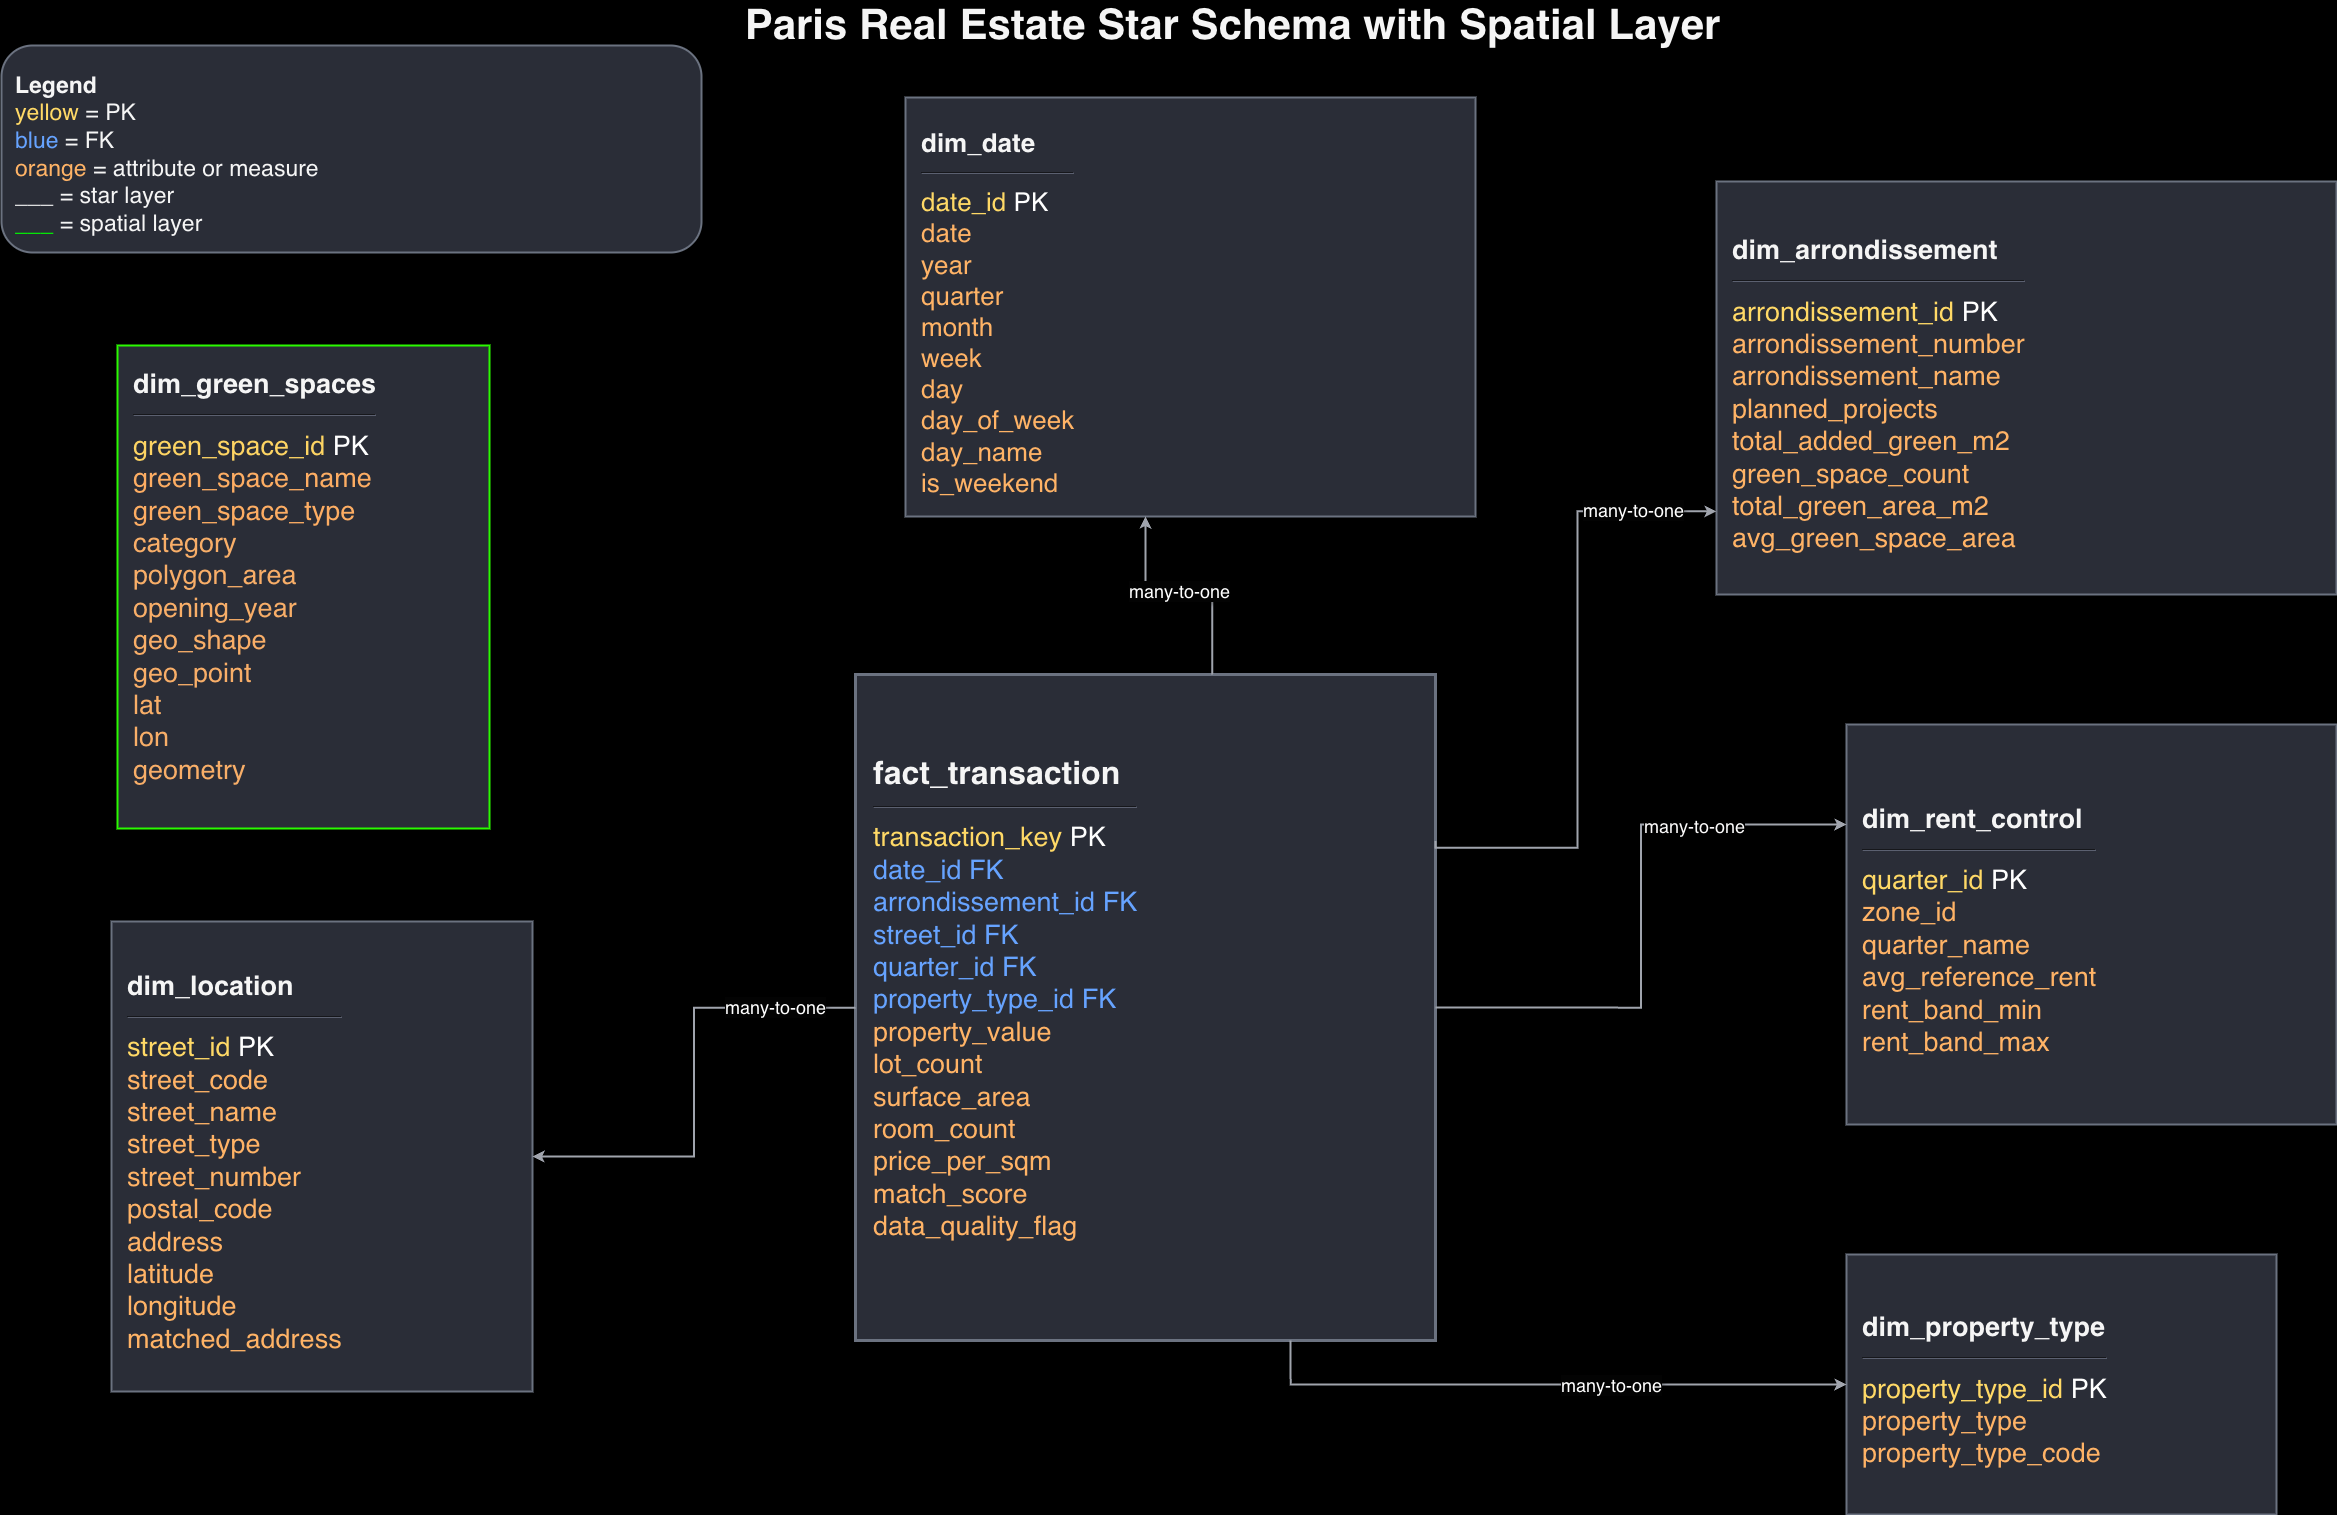

The diagram above was exported from draw.io. Its source (the exported page's mxGraphModel, read from the mxfile embedded in the PNG):
<mxGraphModel dx="3337" dy="1600" grid="0" gridSize="10" guides="1" tooltips="1" connect="1" arrows="1" fold="1" page="1" pageScale="1" pageWidth="2500" pageHeight="1700" background="light-dark(#000000,#121212)" math="0" shadow="0">
  <root>
    <mxCell id="0" />
    <mxCell id="1" parent="0" />
    <mxCell id="title" parent="1" style="text;html=1;strokeColor=none;fillColor=none;align=center;verticalAlign=middle;fontSize=28;fontStyle=1;fontColor=#f5f5f5;" value="&lt;font style=&quot;font-size: 42px;&quot;&gt;Paris Real Estate Star Schema with Spatial Layer&lt;/font&gt;" vertex="1">
      <mxGeometry height="40" width="989" x="775" y="31" as="geometry" />
    </mxCell>
    <mxCell id="legend" parent="1" style="rounded=1;whiteSpace=wrap;html=1;fillColor=#2a2d37;strokeColor=#6b7280;strokeWidth=2;fontSize=23;align=left;spacingLeft=12;spacingTop=10;fontColor=#f5f5f5;" value="&lt;font color=&quot;#f5f5f5&quot;&gt;&lt;b&gt;Legend&lt;/b&gt;&lt;/font&gt;&lt;br&gt;&lt;font color=&quot;#ffd966&quot;&gt;yellow&lt;/font&gt; = PK&lt;br&gt;&lt;font color=&quot;#66a3ff&quot;&gt;blue&lt;/font&gt; = FK&lt;br&gt;&lt;font color=&quot;#ffb366&quot;&gt;orange&lt;/font&gt; = attribute or measure&lt;div&gt;___ = star layer&lt;/div&gt;&lt;div&gt;&lt;div&gt;&lt;b&gt;&lt;font style=&quot;color: rgb(0, 255, 0);&quot;&gt;___&lt;/font&gt;&lt;/b&gt; = spatial layer&lt;/div&gt;&lt;/div&gt;" vertex="1">
      <mxGeometry height="207" width="700" x="39" y="71" as="geometry" />
    </mxCell>
    <mxCell id="fact" parent="1" style="rounded=0;whiteSpace=wrap;html=1;fillColor=#2a2d37;strokeColor=#6b7280;strokeWidth=3;fontSize=27;align=left;spacingLeft=16;spacingTop=14;" value="&lt;font color=&quot;#f5f5f5&quot; style=&quot;font-size: 32px;&quot;&gt;&lt;b&gt;fact_transaction&lt;/b&gt;&lt;/font&gt;&lt;hr style=&quot;border-color: rgb(91, 96, 112);&quot;&gt;&lt;font color=&quot;#ffd966&quot;&gt;transaction_key&lt;/font&gt; &lt;font color=&quot;#ffffff&quot;&gt;PK&lt;/font&gt;&lt;br&gt;&lt;font color=&quot;#66a3ff&quot;&gt;date_id&lt;/font&gt; &lt;font color=&quot;#66a3ff&quot;&gt;FK&lt;/font&gt;&lt;br&gt;&lt;font color=&quot;#66a3ff&quot;&gt;arrondissement_id&lt;/font&gt; &lt;font color=&quot;#66a3ff&quot;&gt;FK&lt;/font&gt;&lt;br&gt;&lt;font color=&quot;#66a3ff&quot;&gt;street_id&lt;/font&gt; &lt;font color=&quot;#66a3ff&quot;&gt;FK&lt;/font&gt;&lt;br&gt;&lt;font color=&quot;#66a3ff&quot;&gt;quarter_id&lt;/font&gt; &lt;font color=&quot;#66a3ff&quot;&gt;FK&lt;/font&gt;&lt;br&gt;&lt;font color=&quot;#66a3ff&quot;&gt;property_type_id&lt;/font&gt; &lt;font color=&quot;#66a3ff&quot;&gt;FK&lt;/font&gt;&lt;br&gt;&lt;font color=&quot;#ffb366&quot;&gt;property_value&lt;/font&gt;&lt;br&gt;&lt;font color=&quot;#ffb366&quot;&gt;lot_count&lt;/font&gt;&lt;br&gt;&lt;font color=&quot;#ffb366&quot;&gt;surface_area&lt;/font&gt;&lt;br&gt;&lt;font color=&quot;#ffb366&quot;&gt;room_count&lt;/font&gt;&lt;br&gt;&lt;font color=&quot;#ffb366&quot;&gt;price_per_sqm&lt;/font&gt;&lt;br&gt;&lt;font color=&quot;#ffb366&quot;&gt;match_score&lt;/font&gt;&lt;br&gt;&lt;font color=&quot;#ffb366&quot;&gt;data_quality_flag&lt;/font&gt;&lt;div&gt;&lt;div&gt;&lt;br&gt;&lt;/div&gt;&lt;/div&gt;" vertex="1">
      <mxGeometry height="666" width="580" x="893" y="700" as="geometry" />
    </mxCell>
    <mxCell id="date" parent="1" style="rounded=0;whiteSpace=wrap;html=1;fillColor=#2a2d37;strokeColor=#6b7280;strokeWidth=2;fontSize=26;align=left;spacingLeft=14;spacingTop=12;" value="&lt;font color=&quot;#f5f5f5&quot;&gt;&lt;b&gt;dim_date&lt;/b&gt;&lt;/font&gt;&lt;hr style=&quot;border-color: rgb(91, 96, 112);&quot;&gt;&lt;font color=&quot;#ffd966&quot;&gt;date_id&lt;/font&gt; &lt;font color=&quot;#ffffff&quot;&gt;PK&lt;/font&gt;&lt;br&gt;&lt;font color=&quot;#ffb366&quot;&gt;date&lt;/font&gt;&lt;div&gt;&lt;font color=&quot;#ffb366&quot;&gt;year&lt;/font&gt;&lt;br&gt;&lt;font color=&quot;#ffb366&quot;&gt;quarter&lt;/font&gt;&lt;/div&gt;&lt;div&gt;&lt;font color=&quot;#ffb366&quot;&gt;month&lt;br&gt;&lt;/font&gt;&lt;font color=&quot;#ffb366&quot;&gt;week&lt;/font&gt;&lt;/div&gt;&lt;div&gt;&lt;font color=&quot;#ffb366&quot;&gt;day&lt;/font&gt;&lt;/div&gt;&lt;div&gt;&lt;font color=&quot;#ffb366&quot;&gt;day_of_week&lt;/font&gt;&lt;/div&gt;&lt;div&gt;&lt;font color=&quot;#ffb366&quot;&gt;day_name&lt;/font&gt;&lt;/div&gt;&lt;div&gt;&lt;font color=&quot;#ffb366&quot;&gt;is_weekend&lt;/font&gt;&lt;/div&gt;" vertex="1">
      <mxGeometry height="419" width="570" x="943" y="123" as="geometry" />
    </mxCell>
    <mxCell id="arr" parent="1" style="rounded=0;whiteSpace=wrap;html=1;fillColor=#2a2d37;strokeColor=#6b7280;strokeWidth=2;fontSize=27;align=left;spacingLeft=14;spacingTop=12;" value="&lt;font color=&quot;#f5f5f5&quot;&gt;&lt;b&gt;dim_arrondissement&lt;/b&gt;&lt;/font&gt;&lt;hr style=&quot;border-color:#5b6070;&quot;&gt;&lt;font color=&quot;#ffd966&quot;&gt;arrondissement_id&lt;/font&gt; &lt;font color=&quot;#ffffff&quot;&gt;PK&lt;/font&gt;&lt;br&gt;&lt;font color=&quot;#ffb366&quot;&gt;arrondissement_number&lt;/font&gt;&lt;br&gt;&lt;font color=&quot;#ffb366&quot;&gt;arrondissement_name&lt;/font&gt;&lt;br&gt;&lt;font color=&quot;#ffb366&quot;&gt;planned_projects&lt;/font&gt;&lt;br&gt;&lt;font color=&quot;#ffb366&quot;&gt;total_added_green_m2&lt;/font&gt;&lt;br&gt;&lt;font color=&quot;#ffb366&quot;&gt;green_space_count&lt;/font&gt;&lt;br&gt;&lt;font color=&quot;#ffb366&quot;&gt;total_green_area_m2&lt;/font&gt;&lt;br&gt;&lt;font color=&quot;#ffb366&quot;&gt;avg_green_space_area&lt;/font&gt;" vertex="1">
      <mxGeometry height="413" width="620" x="1754" y="207" as="geometry" />
    </mxCell>
    <mxCell id="street" parent="1" style="rounded=0;whiteSpace=wrap;html=1;fillColor=#2a2d37;strokeColor=#6b7280;strokeWidth=2;fontSize=27;align=left;spacingLeft=14;spacingTop=12;" value="&lt;font color=&quot;#f5f5f5&quot;&gt;&lt;b&gt;dim_location&lt;/b&gt;&lt;/font&gt;&lt;hr style=&quot;border-color: rgb(91, 96, 112);&quot;&gt;&lt;font color=&quot;#ffd966&quot;&gt;street_id&lt;/font&gt; &lt;font color=&quot;#ffffff&quot;&gt;PK&lt;/font&gt;&lt;br&gt;&lt;font color=&quot;#ffb366&quot;&gt;street_code&lt;/font&gt;&lt;br&gt;&lt;font color=&quot;#ffb366&quot;&gt;street_name&lt;/font&gt;&lt;br&gt;&lt;font color=&quot;#ffb366&quot;&gt;street_type&lt;/font&gt;&lt;br&gt;&lt;font color=&quot;#ffb366&quot;&gt;street_number&lt;/font&gt;&lt;br&gt;&lt;font color=&quot;#ffb366&quot;&gt;postal_code&lt;/font&gt;&lt;br&gt;&lt;font color=&quot;#ffb366&quot;&gt;address&lt;/font&gt;&lt;br&gt;&lt;font color=&quot;#ffb366&quot;&gt;latitude&lt;/font&gt;&lt;br&gt;&lt;font color=&quot;#ffb366&quot;&gt;longitude&lt;/font&gt;&lt;br&gt;&lt;font color=&quot;#ffb366&quot;&gt;matched_address&lt;/font&gt;" vertex="1">
      <mxGeometry height="470" width="421" x="149" y="947" as="geometry" />
    </mxCell>
    <mxCell id="quarter" parent="1" style="rounded=0;whiteSpace=wrap;html=1;fillColor=#2a2d37;strokeColor=#6b7280;strokeWidth=2;fontSize=27;align=left;spacingLeft=14;spacingTop=12;" value="&lt;font color=&quot;#f5f5f5&quot;&gt;&lt;b&gt;dim_rent_control&lt;/b&gt;&lt;/font&gt;&lt;hr style=&quot;border-color: rgb(91, 96, 112);&quot;&gt;&lt;font color=&quot;#ffd966&quot;&gt;quarter_id&lt;/font&gt; &lt;font color=&quot;#ffffff&quot;&gt;PK&lt;/font&gt;&lt;br&gt;&lt;font color=&quot;#ffb366&quot;&gt;zone_id&lt;/font&gt;&lt;br&gt;&lt;font color=&quot;#ffb366&quot;&gt;quarter_name&lt;/font&gt;&lt;br&gt;&lt;font color=&quot;#ffb366&quot;&gt;avg_reference_rent&lt;/font&gt;&lt;br&gt;&lt;font color=&quot;#ffb366&quot;&gt;rent_band_min&lt;/font&gt;&lt;br&gt;&lt;font color=&quot;#ffb366&quot;&gt;rent_band_max&lt;/font&gt;" vertex="1">
      <mxGeometry height="400" width="490" x="1884" y="750" as="geometry" />
    </mxCell>
    <mxCell id="ptype" parent="1" style="rounded=0;whiteSpace=wrap;html=1;fillColor=#2a2d37;strokeColor=#6b7280;strokeWidth=2;fontSize=27;align=left;spacingLeft=14;spacingTop=12;" value="&lt;font color=&quot;#f5f5f5&quot;&gt;&lt;b&gt;dim_property_type&lt;/b&gt;&lt;/font&gt;&lt;hr style=&quot;border-color:#5b6070;&quot;&gt;&lt;font color=&quot;#ffd966&quot;&gt;property_type_id&lt;/font&gt; &lt;font color=&quot;#ffffff&quot;&gt;PK&lt;/font&gt;&lt;br&gt;&lt;font color=&quot;#ffb366&quot;&gt;property_type&lt;/font&gt;&lt;br&gt;&lt;font color=&quot;#ffb366&quot;&gt;property_type_code&lt;/font&gt;" vertex="1">
      <mxGeometry height="260" width="430" x="1884" y="1280" as="geometry" />
    </mxCell>
    <mxCell id="e1" edge="1" parent="1" source="date" style="rounded=0;jettySize=auto;html=1;strokeColor=#a0a4ad;strokeWidth=2;endArrow=none;startArrow=classic;startFill=1;edgeStyle=orthogonalEdgeStyle;" target="fact">
      <mxGeometry relative="1" as="geometry">
        <Array as="points">
          <mxPoint x="1183" y="610" />
          <mxPoint x="1250" y="610" />
        </Array>
        <mxPoint x="1183" y="567" as="sourcePoint" />
      </mxGeometry>
    </mxCell>
    <mxCell id="e2" edge="1" parent="1" source="arr" style="edgeStyle=orthogonalEdgeStyle;rounded=0;jettySize=auto;html=1;strokeColor=#a0a4ad;strokeWidth=2;endArrow=none;startArrow=classic;startFill=1;entryX=1;entryY=0.25;entryDx=0;entryDy=0;" target="fact">
      <mxGeometry relative="1" as="geometry">
        <Array as="points">
          <mxPoint x="1615" y="537" />
          <mxPoint x="1615" y="873" />
        </Array>
      </mxGeometry>
    </mxCell>
    <mxCell id="e3" edge="1" parent="1" source="street" style="edgeStyle=orthogonalEdgeStyle;rounded=0;jettySize=auto;html=1;strokeColor=#a0a4ad;strokeWidth=2;endArrow=none;startArrow=classic;startFill=1;" target="fact">
      <mxGeometry relative="1" as="geometry" />
    </mxCell>
    <mxCell id="NCi5uUhiK8YbtFF_H_0A-10" parent="1" style="rounded=0;whiteSpace=wrap;html=1;fillColor=#2a2d37;strokeColor=light-dark(#2afa00, #868c98);strokeWidth=2;fontSize=27;align=left;spacingLeft=14;spacingTop=12;" value="&lt;font color=&quot;#f5f5f5&quot;&gt;&lt;b&gt;dim_green_spaces&lt;/b&gt;&lt;/font&gt;&lt;hr style=&quot;border-color: rgb(91, 96, 112);&quot;&gt;&lt;div&gt;&lt;font style=&quot;color: light-dark(rgb(253, 212, 99), rgb(237, 237, 237));&quot;&gt;green_space_id&amp;nbsp;&lt;/font&gt;&lt;span style=&quot;color: light-dark(rgb(255, 255, 255), rgb(18, 18, 18)); background-color: transparent;&quot;&gt;PK&lt;/span&gt;&lt;/div&gt;&lt;div&gt;&lt;font style=&quot;color: light-dark(rgb(253, 173, 99), rgb(26, 26, 26));&quot;&gt;green_space_name&lt;/font&gt;&lt;/div&gt;&lt;div&gt;&lt;font style=&quot;color: light-dark(rgb(253, 173, 99), rgb(26, 26, 26));&quot;&gt;green_space_type&lt;/font&gt;&lt;/div&gt;&lt;div&gt;&lt;font style=&quot;color: light-dark(rgb(248, 174, 104), rgb(237, 237, 237));&quot;&gt;category&lt;/font&gt;&lt;/div&gt;&lt;div&gt;&lt;font style=&quot;color: light-dark(rgb(248, 174, 104), rgb(237, 237, 237));&quot;&gt;polygon_area&lt;/font&gt;&lt;/div&gt;&lt;div&gt;&lt;font style=&quot;color: light-dark(rgb(248, 174, 104), rgb(237, 237, 237));&quot;&gt;opening_year&lt;/font&gt;&lt;/div&gt;&lt;div&gt;&lt;font style=&quot;color: light-dark(rgb(248, 174, 104), rgb(237, 237, 237));&quot;&gt;geo_shape&lt;/font&gt;&lt;/div&gt;&lt;div&gt;&lt;font style=&quot;color: light-dark(rgb(248, 174, 104), rgb(237, 237, 237));&quot;&gt;geo_point&lt;/font&gt;&lt;/div&gt;&lt;div&gt;&lt;font style=&quot;color: light-dark(rgb(248, 174, 104), rgb(237, 237, 237));&quot;&gt;lat&lt;/font&gt;&lt;/div&gt;&lt;div&gt;&lt;font style=&quot;color: light-dark(rgb(248, 174, 104), rgb(237, 237, 237));&quot;&gt;lon&lt;/font&gt;&lt;/div&gt;&lt;div&gt;&lt;font style=&quot;color: light-dark(rgb(248, 174, 104), rgb(237, 237, 237));&quot;&gt;geometry&lt;/font&gt;&lt;/div&gt;&lt;div&gt;&lt;font style=&quot;color: light-dark(rgb(248, 174, 104), rgb(237, 237, 237));&quot;&gt;&lt;br&gt;&lt;/font&gt;&lt;/div&gt;" vertex="1">
      <mxGeometry height="483" width="372" x="155" y="371" as="geometry" />
    </mxCell>
    <mxCell id="NCi5uUhiK8YbtFF_H_0A-11" edge="1" parent="1" source="fact" style="endArrow=classic;html=1;rounded=0;entryX=0;entryY=0.25;entryDx=0;entryDy=0;strokeColor=light-dark(#a0a4ad, #ededed);strokeWidth=2;exitX=1;exitY=0.5;exitDx=0;exitDy=0;edgeStyle=orthogonalEdgeStyle;" target="quarter" value="">
      <mxGeometry relative="1" as="geometry">
        <mxPoint x="1549" y="867" as="sourcePoint" />
        <mxPoint x="1901" y="891" as="targetPoint" />
      </mxGeometry>
    </mxCell>
    <mxCell id="NCi5uUhiK8YbtFF_H_0A-14" connectable="0" parent="1" style="edgeLabel;resizable=0;html=1;;align=center;verticalAlign=middle;labelBackgroundColor=light-dark(#030303, #ededed);fontColor=light-dark(#faf9f9, #ededed);" value="&lt;span style=&quot;font-size: 18px; background-color: rgb(0, 0, 0);&quot;&gt;many-to-one&lt;/span&gt;" vertex="1">
      <mxGeometry x="1691" y="706.5" as="geometry">
        <mxPoint x="40" y="144" as="offset" />
      </mxGeometry>
    </mxCell>
    <mxCell id="NCi5uUhiK8YbtFF_H_0A-21" edge="1" parent="1" source="fact" style="endArrow=classic;html=1;rounded=0;exitX=0.75;exitY=1;exitDx=0;exitDy=0;entryX=0;entryY=0.5;entryDx=0;entryDy=0;edgeStyle=orthogonalEdgeStyle;strokeWidth=2;strokeColor=light-dark(#a0a4ad, #ededed);" target="ptype" value="">
      <mxGeometry relative="1" as="geometry">
        <mxPoint x="1526" y="1137" as="sourcePoint" />
        <mxPoint x="1626" y="1137" as="targetPoint" />
      </mxGeometry>
    </mxCell>
    <mxCell id="NCi5uUhiK8YbtFF_H_0A-22" connectable="0" parent="NCi5uUhiK8YbtFF_H_0A-21" style="edgeLabel;resizable=0;html=1;;align=center;verticalAlign=middle;fontColor=light-dark(#ffffff, #FFFFFF);labelBackgroundColor=light-dark(#030303, #000000);textShadow=1;labelBorderColor=none;fontSize=18;" value="&lt;span&gt;many-to-one&lt;/span&gt;" vertex="1">
      <mxGeometry relative="1" as="geometry">
        <mxPoint x="63" as="offset" />
      </mxGeometry>
    </mxCell>
    <mxCell id="NCi5uUhiK8YbtFF_H_0A-23" connectable="0" parent="1" style="edgeLabel;resizable=0;html=1;;align=center;verticalAlign=middle;fontColor=light-dark(#ffffff, #FFFFFF);labelBackgroundColor=light-dark(#030303, #000000);textShadow=1;labelBorderColor=none;fontSize=18;" value="&lt;span&gt;many-to-one&lt;/span&gt;" vertex="1">
      <mxGeometry x="1025" y="1150" as="geometry">
        <mxPoint x="-213" y="-118" as="offset" />
      </mxGeometry>
    </mxCell>
    <mxCell id="NCi5uUhiK8YbtFF_H_0A-24" connectable="0" parent="1" style="edgeLabel;resizable=0;html=1;;align=center;verticalAlign=middle;fontColor=light-dark(#ffffff, #FFFFFF);labelBackgroundColor=light-dark(#030303, #000000);textShadow=1;labelBorderColor=none;fontSize=18;" value="&lt;span&gt;many-to-one&lt;/span&gt;" vertex="1">
      <mxGeometry x="1850" y="999" as="geometry">
        <mxPoint x="-180" y="-464" as="offset" />
      </mxGeometry>
    </mxCell>
    <mxCell id="NCi5uUhiK8YbtFF_H_0A-25" connectable="0" parent="1" style="edgeLabel;resizable=0;html=1;;align=center;verticalAlign=middle;fontColor=light-dark(#ffffff, #FFFFFF);labelBackgroundColor=light-dark(#030303, #000000);textShadow=1;labelBorderColor=none;fontSize=18;" value="&lt;span&gt;many-to-one&lt;/span&gt;" vertex="1">
      <mxGeometry x="1240" y="643" as="geometry">
        <mxPoint x="-24" y="-27" as="offset" />
      </mxGeometry>
    </mxCell>
  </root>
</mxGraphModel>